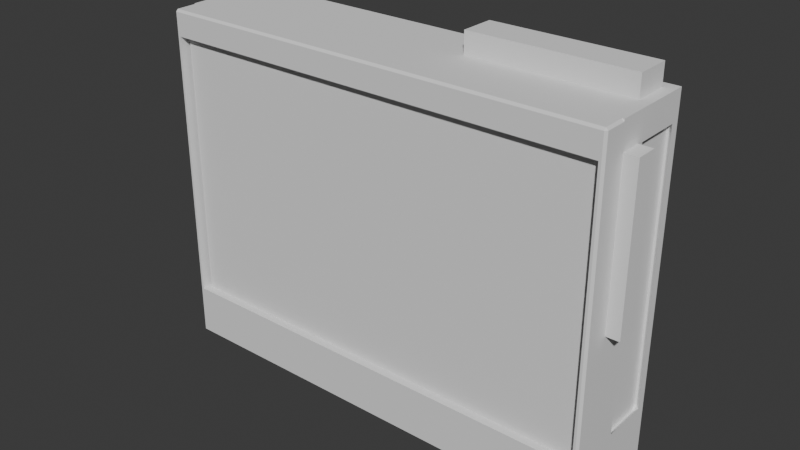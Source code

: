 # Source: Cyberdeck2.blend  (saved by Blender 5.1.29; exported with 4.5.12 LTS)
import bpy
from mathutils import Matrix  # noqa: F401  (used for matrix-valued properties, if any)

bpy.ops.wm.read_factory_settings(use_empty=True)
scene = bpy.context.scene
scene.name = '3dprint'

# ---- collections
col_exact_scale = bpy.data.collections.new('Exact Scale'); scene.collection.children.link(col_exact_scale)
col_scale_1_01x = bpy.data.collections.new('Scale 1.01x'); scene.collection.children.link(col_scale_1_01x)
col_internals = bpy.data.collections.new('Internals'); scene.collection.children.link(col_internals)

# ---- world
world_world = bpy.data.worlds.new('World'); scene.world = world_world
world_world.use_nodes = True; world_world.node_tree.nodes.clear()
_N = world_world.node_tree.nodes; _L = world_world.node_tree.links
n0 = _N.new('ShaderNodeOutputWorld'); n0.name = 'World Output'; n0.location = (200, 100)
n1 = _N.new('ShaderNodeBackground'); n1.name = 'Background'; n1.location = (-200, 100)
n1.inputs[0].default_value = (0.05088, 0.05088, 0.05088, 1.0)
_L.new(n1.outputs[0], n0.inputs[0])
n0.is_active_output = True
world_world.color = (0.05088, 0.05088, 0.05088)
world_world.sun_shadow_jitter_overblur = 0.0

# ---- meshes
me_cube_007 = bpy.data.meshes.new('Cube.007')
me_cube_007.from_pydata([(-83.32, 6.2, -117.6), (-84.2, -0.1969, -129.0), (-84.2, -1.0, -128.2), (-85.0, -0.1969, -128.2), (-83.32, 6.2, -109.5), (74.74, 6.2, -117.6), (-84.2, -1.0, 0.1969), (-83.32, 6.2, -8.5), (83.33, 6.2, -117.6), (-84.2, -0.1969, 1.0), (-85.0, -0.1969, 0.1969), (83.32, 6.2, -109.5), (83.32, 6.2, -117.6), (-84.2, 8.0, -129.0), (83.32, 6.2, -8.5), (-85.0, 8.0, -128.2), (-85.0, 8.0, 0.1969), (-84.2, 8.0, 1.0), (84.2, -0.1969, -129.0), (85.0, -0.1969, -128.2), (74.74, 6.2, -123.2), (84.2, -1.0, -128.2), (77.72, 6.2, -126.2), (84.2, -0.1969, 1.0), (84.2, -1.0, 0.1969), (74.89, 6.2, -124.1), (85.0, -0.1969, 0.1969), (75.31, 6.2, -124.9), (85.0, 8.0, -128.2), (75.97, 6.2, -125.6), (84.2, 8.0, -129.0), (76.8, 6.2, -126.0), (84.2, 8.0, 1.0), (85.0, 8.0, 0.1969), (83.32, -1.0, -109.5), (83.32, -1.0, -8.5), (-83.32, -1.0, -109.5), (-83.32, -1.0, -8.5), (80.34, 6.2, -126.2), (83.33, 6.2, -123.2), (81.27, 6.2, -126.0), (82.1, 6.2, -125.6), (82.76, 6.2, -124.9), (83.18, 6.2, -124.1), (83.33, 6.2, -8.502), (77.72, 6.2, 0.08298), (74.74, 6.2, -2.898), (76.8, 6.2, -0.06292), (75.97, 6.2, -0.4863), (75.31, 6.2, -1.146), (74.89, 6.2, -1.977), (83.33, 6.2, -2.898), (80.34, 6.2, 0.08298), (83.18, 6.2, -1.977), (82.76, 6.2, -1.146), (82.1, 6.2, -0.4863), (81.27, 6.2, -0.06292), (-83.33, 6.2, -8.502), (-80.34, 6.2, 0.08298), (-83.33, 6.2, -2.898), (-81.27, 6.2, -0.06292), (-82.1, 6.2, -0.4863), (-82.76, 6.2, -1.146), (-83.18, 6.2, -1.977), (-74.74, 6.2, -2.898), (-77.72, 6.2, 0.08298), (-74.89, 6.2, -1.977), (-75.31, 6.2, -1.146), (-75.97, 6.2, -0.4863), (-76.8, 6.2, -0.06292), (-83.33, 6.2, -117.6), (-74.74, 6.2, -117.6), (-83.33, 6.2, -123.2), (-80.34, 6.2, -126.2), (-83.18, 6.2, -124.1), (-82.76, 6.2, -124.9), (-82.1, 6.2, -125.6), (-81.27, 6.2, -126.0), (-77.72, 6.2, -126.2), (-74.74, 6.2, -123.2), (-76.8, 6.2, -126.0), (-75.97, 6.2, -125.6), (-75.31, 6.2, -124.9), (-74.89, 6.2, -124.1), (-83.32, 6.2, -117.6), (-83.32, 6.2, -8.502), (-83.32, 6.2, -8.5), (83.32, 6.2, -8.5), (83.32, 6.2, -8.502), (83.32, 6.2, -117.6), (74.74, 6.2, -117.6), (-74.74, 6.2, -117.6), (-74.74, 6.2, -8.5), (74.74, 6.2, -8.5), (-82.1, 8.0, -0.4863), (-80.34, 8.0, 0.08298), (-81.27, 8.0, -0.06292), (-77.72, 8.0, 0.08298), (-76.8, 8.0, -0.06292), (-74.89, 8.0, -1.977), (-75.31, 8.0, -1.146), (-75.97, 8.0, -0.4863), (-74.74, 8.0, -2.898), (74.74, 8.0, -117.6), (75.97, 8.0, -0.4863), (75.31, 8.0, -1.146), (74.89, 8.0, -1.977), (74.74, 8.0, -8.5), (74.74, 8.0, -2.898), (82.1, 8.0, -125.6), (82.1, 8.0, -0.4863), (81.27, 8.0, -126.0), (81.27, 8.0, -0.06292), (83.18, 8.0, -124.1), (83.18, 8.0, -1.977), (83.33, 8.0, -117.6), (83.33, 8.0, -8.502), (83.33, 8.0, -2.898), (83.33, 8.0, -123.2), (83.32, 8.0, -117.6), (83.32, 8.0, -8.502), (82.76, 8.0, -124.9), (80.34, 8.0, 0.08298), (82.76, 8.0, -1.146), (77.72, 8.0, 0.08298), (76.8, 8.0, -0.06292), (-83.33, 8.0, -123.2), (-83.33, 8.0, -117.6), (-83.33, 8.0, -8.502), (-83.33, 8.0, -2.898), (-83.32, 8.0, -117.6), (-83.32, 8.0, -8.502), (-83.18, 8.0, -124.1), (-82.76, 8.0, -124.9), (-82.38, 8.0, -0.769), (-82.76, 8.0, -1.146), (-81.27, 8.0, -126.0), (-82.1, 8.0, -125.6), (-77.72, 8.0, -126.2), (-80.34, 8.0, -126.2), (-83.18, 8.0, -1.977), (-75.97, 8.0, -125.6), (-74.89, 8.0, -124.1), (-75.31, 8.0, -124.9), (-74.74, 8.0, -123.2), (-74.74, 8.0, -117.6), (-74.74, 8.0, -8.5), (-76.8, 8.0, -126.0), (75.31, 8.0, -124.9), (74.89, 8.0, -124.1), (76.8, 8.0, -126.0), (80.34, 8.0, -126.2), (77.72, 8.0, -126.2), (75.97, 8.0, -125.6), (74.74, 8.0, -123.2)], [], [(1, 2, 3), (6, 9, 10), (18, 19, 21), (23, 24, 26), (13, 1, 3, 15), (2, 6, 10, 3), (9, 17, 16, 10), (18, 30, 28, 19), (32, 23, 26, 33), (24, 21, 19, 26), (1, 18, 21, 2), (23, 9, 6, 24), (13, 30, 18, 1), (3, 10, 16, 15), (35, 24, 6, 37), (37, 6, 2, 21, 24, 35, 34, 36), (32, 17, 9, 23), (123, 33, 28, 30, 13, 15, 16, 17, 134, 135, 140, 129, 128, 131, 130, 127, 126, 132, 133, 137, 136, 139, 138, 147, 141, 143, 142, 144, 145, 103, 154, 149, 148, 153, 150, 152, 151, 111, 109, 121, 113, 118, 115, 119, 120, 116, 117, 114), (134, 17, 32, 33, 123, 110, 112, 122, 124, 125, 104, 105, 106, 108, 107, 146, 102, 99, 100, 101, 98, 97, 95, 96, 94), (28, 33, 26, 19), (4, 7, 37, 36), (14, 11, 34, 35), (4, 36, 34, 11), (7, 14, 35, 37), (7, 4, 84, 130, 131, 85, 86), (89, 11, 14, 87, 88, 120, 119), (89, 5, 90, 91, 71, 84, 4, 11), (5, 89, 12, 90), (91, 0, 84, 71), (145, 91, 90, 103), (14, 7, 86, 92, 146, 107, 93, 87), (8, 89, 119, 115), (150, 31, 22, 152), (153, 29, 31, 150), (27, 29, 153, 148), (25, 27, 148, 149), (20, 25, 149, 154), (151, 38, 40, 111), (111, 40, 41, 109), (41, 42, 121, 109), (42, 43, 113, 121), (43, 39, 118, 113), (90, 20, 154, 103), (152, 22, 38, 151), (8, 39, 43, 42, 41, 40, 38, 22, 31, 29, 27, 25, 20, 90, 12, 89), (118, 39, 8, 115), (120, 88, 44, 116), (45, 47, 125, 124), (47, 48, 104, 125), (48, 49, 105, 104), (49, 50, 106, 105), (50, 46, 108, 106), (56, 52, 122, 112), (55, 56, 112, 110), (54, 55, 110, 123), (53, 54, 123, 114), (51, 53, 114, 117), (53, 51, 44, 88, 87, 93, 46, 50, 49, 48, 47, 45, 52, 56, 55, 54), (46, 93, 107, 108), (52, 45, 124, 122), (116, 44, 51, 117), (128, 57, 85, 131), (58, 60, 96, 95), (60, 61, 94, 96), (61, 62, 135, 134, 94), (62, 63, 140, 135), (63, 59, 129, 140), (69, 65, 97, 98), (68, 69, 98, 101), (67, 68, 101, 100), (66, 67, 100, 99), (64, 66, 99, 102), (57, 59, 63, 62, 61, 60, 58, 65, 69, 68, 67, 66, 64, 92, 86, 85), (129, 59, 57, 128), (65, 58, 95, 97), (92, 64, 102, 146), (84, 70, 127, 130), (136, 77, 73, 139), (137, 76, 77, 136), (133, 75, 76, 137), (74, 75, 133, 132), (72, 74, 132, 126), (138, 78, 80, 147), (147, 80, 81, 141), (81, 82, 143, 141), (82, 83, 142, 143), (83, 79, 144, 142), (127, 70, 72, 126), (139, 73, 78, 138), (0, 91, 79, 83, 82, 81, 80, 78, 73, 77, 76, 75, 74, 72, 70, 84), (144, 79, 91, 145)])
_uv = me_cube_007.uv_layers.new(name='UVMap')
_uv.uv.foreach_set('vector', [0.375, 0.9988, 0.3765, 0.9988, 0.3765, 1.0, 0.6235, 0.9988, 0.625, 0.9988, 0.6235, 1.0, 0.3744, 0.7394, 0.3765, 0.7333, 0.3765, 0.7512, 0.6256, 0.7394, 0.6235, 0.7512, 0.6235, 0.7333, 0.1262, 0.5, 0.1262, 0.7277, 0.125, 0.7277, 0.125, 0.5, 0.3765, 0.9988, 0.6235, 0.9988, 0.6235, 1.0, 0.3765, 1.0, 0.625, 0.02231, 0.625, 0.2506, 0.6235, 0.25, 0.6235, 0.02231, 0.3744, 0.7394, 0.3742, 0.4996, 0.3765, 0.5, 0.3765, 0.7333, 0.6258, 0.4996, 0.6256, 0.7394, 0.6235, 0.7333, 0.6235, 0.5, 0.6235, 0.7512, 0.3765, 0.7512, 0.3765, 0.7333, 0.6235, 0.7333, 0.375, 0.9988, 0.3744, 0.7394, 0.3765, 0.7512, 0.3765, 0.9988, 0.6256, 0.7394, 0.625, 0.9988, 0.6235, 0.9988, 0.6235, 0.7512, 0.1262, 0.5, 0.3742, 0.4996, 0.3744, 0.7394, 0.1262, 0.7277, 0.3765, 0.02231, 0.6235, 0.02231, 0.6235, 0.25, 0.3765, 0.25, 0.6067, 0.7525, 0.6235, 0.7512, 0.6235, 0.9988, 0.6067, 0.9975, 0.6067, 0.9975, 0.6235, 0.9988, 0.3765, 0.9988, 0.3765, 0.7512, 0.6235, 0.7512, 0.6067, 0.7525, 0.4125, 0.7525, 0.4125, 0.9975, 0.6258, 0.4996, 0.8738, 0.5, 0.8738, 0.7277, 0.6256, 0.7394, 0.6213, 0.4971, 0.6235, 0.5, 0.3765, 0.5, 0.3742, 0.4996, 0.375, 0.2512, 0.3765, 0.25, 0.6235, 0.25, 0.625, 0.2506, 0.6216, 0.2535, 0.6209, 0.253, 0.6193, 0.2525, 0.6175, 0.2523, 0.6067, 0.2524, 0.6067, 0.2524, 0.397, 0.2525, 0.397, 0.2525, 0.3862, 0.2525, 0.3844, 0.2527, 0.3828, 0.2533, 0.3816, 0.2543, 0.3807, 0.2555, 0.3805, 0.2569, 0.3804, 0.2607, 0.3807, 0.2621, 0.3815, 0.2633, 0.3828, 0.2643, 0.3844, 0.2649, 0.3862, 0.2651, 0.3969, 0.2651, 0.3967, 0.4852, 0.3857, 0.4854, 0.3839, 0.4857, 0.3823, 0.4863, 0.381, 0.4873, 0.3801, 0.4885, 0.3799, 0.4899, 0.3799, 0.4937, 0.3803, 0.495, 0.3812, 0.4961, 0.3826, 0.4969, 0.3843, 0.4975, 0.3861, 0.4977, 0.3969, 0.4976, 0.3969, 0.4976, 0.6068, 0.4976, 0.6068, 0.4976, 0.6177, 0.4977, 0.6195, 0.4976, 0.6216, 0.2535, 0.625, 0.2506, 0.6258, 0.4996, 0.6235, 0.5, 0.6213, 0.4971, 0.6227, 0.4963, 0.6236, 0.4952, 0.6239, 0.4938, 0.6239, 0.49, 0.6237, 0.4886, 0.6228, 0.4874, 0.6215, 0.4864, 0.6199, 0.4857, 0.6181, 0.4855, 0.6071, 0.4853, 0.6068, 0.2648, 0.6175, 0.2647, 0.6193, 0.2645, 0.6209, 0.2638, 0.6222, 0.2628, 0.623, 0.2616, 0.6233, 0.2602, 0.6233, 0.2563, 0.623, 0.255, 0.6221, 0.2539, 0.3765, 0.5, 0.6235, 0.5, 0.6235, 0.7333, 0.3765, 0.7333, 0.375, 0.25, 0.625, 0.25, 0.625, 0.07353, 0.375, 0.07353, 0.625, 0.5, 0.375, 0.5, 0.375, 0.6765, 0.625, 0.6765, 0.125, 0.5, 0.125, 0.6765, 0.375, 0.6765, 0.375, 0.5, 0.875, 0.5, 0.625, 0.5, 0.625, 0.6765, 0.875, 0.6765, 0.625, 0.0, 0.3935, 0.0, 0.375, 0.0, 0.375, 0.1071, 0.625, 0.1071, 0.625, 0.0, 0.625, 0.0, 0.375, 0.75, 0.3935, 0.75, 0.625, 0.75, 0.625, 0.75, 0.625, 0.75, 0.625, 0.6429, 0.375, 0.6429, 0.375, 0.75, 0.375, 0.7629, 0.375, 0.7629, 0.375, 0.9871, 0.375, 0.9871, 0.375, 1.0, 0.3935, 1.0, 0.3935, 0.75, 0.375, 0.7629, 0.375, 0.75, 0.375, 0.75, 0.375, 0.7629, 0.375, 0.9871, 0.375, 1.0, 0.375, 1.0, 0.375, 0.9871, 0.1379, 0.6429, 0.1379, 0.75, 0.3621, 0.75, 0.3621, 0.6429, 0.625, 0.75, 0.875, 0.75, 0.875, 0.75, 0.8621, 0.75, 0.8621, 0.6429, 0.6379, 0.6429, 0.6379, 0.75, 0.625, 0.75, 0.375, 0.5, 0.375, 0.5, 0.375, 0.6071, 0.375, 0.6071, 0.815, 0.6071, 0.815, 0.5, 0.7882, 0.5, 0.7882, 0.6071, 0.875, 0.6071, 0.875, 0.5, 0.815, 0.5, 0.815, 0.6071, 0.5892, 0.2555, 0.6167, 0.2679, 0.6203, 0.1531, 0.5892, 0.146, 0.565, 0.2514, 0.5892, 0.2555, 0.5892, 0.146, 0.565, 0.1437, 0.5382, 0.25, 0.565, 0.2514, 0.565, 0.1437, 0.5382, 0.1429, 0.6829, 0.603, 0.6829, 0.4711, 0.6636, 0.48, 0.6636, 0.6043, 0.6636, 0.6043, 0.6636, 0.48, 0.6433, 0.4881, 0.6433, 0.6054, 0.6433, 0.4881, 0.5892, 0.4945, 0.5892, 0.6064, 0.6433, 0.6054, 0.5892, 0.4945, 0.5892, 0.7555, 0.5788, 0.7538, 0.5892, 0.6064, 0.565, 0.4986, 0.5382, 0.5, 0.5382, 0.6071, 0.565, 0.6069, 0.375, 0.25, 0.5382, 0.25, 0.5382, 0.1429, 0.375, 0.1429, 0.7882, 0.6071, 0.7882, 0.5, 0.6829, 0.4711, 0.6829, 0.603, 0.375, 0.5, 0.5382, 0.5, 0.565, 0.4986, 0.5892, 0.4945, 0.6433, 0.4881, 0.6636, 0.48, 0.6829, 0.4711, 0.625, 0.3368, 0.6208, 0.31, 0.6167, 0.2679, 0.5892, 0.2555, 0.565, 0.2514, 0.5382, 0.25, 0.375, 0.25, 0.375, 0.5, 0.375, 0.5, 0.5382, 0.6071, 0.5382, 0.5, 0.375, 0.5, 0.375, 0.6071, 0.375, 0.6429, 0.375, 0.75, 0.375, 0.75, 0.375, 0.6429, 0.7882, 0.75, 0.815, 0.75, 0.815, 0.6429, 0.7882, 0.6429, 0.815, 0.75, 0.875, 0.75, 0.875, 0.6429, 0.815, 0.6429, 0.625, 6.946e-07, 0.5892, 6.549e-07, 0.5892, 0.1095, 0.6214, 0.1148, 0.5892, 6.701e-07, 0.565, 6.444e-07, 0.565, 0.1077, 0.5892, 0.1095, 0.565, 6.444e-07, 0.5382, 6.407e-07, 0.5382, 0.1071, 0.565, 0.1077, 0.6636, 0.77, 0.6829, 0.7789, 0.6829, 0.647, 0.6636, 0.6457, 0.6433, 0.7619, 0.6636, 0.77, 0.6636, 0.6457, 0.6433, 0.6446, 0.5892, 0.7555, 0.6433, 0.7619, 0.6433, 0.6446, 0.5892, 0.6436, 0.565, 0.7514, 0.5892, 0.7555, 0.5892, 0.6436, 0.5754, 0.7532, 0.5382, 0.75, 0.565, 0.7514, 0.565, 0.6431, 0.5382, 0.6429, 0.565, 0.7514, 0.5382, 0.75, 0.375, 0.75, 0.375, 0.75, 0.3751, 0.75, 0.3751, 1.0, 0.5382, 1.0, 0.565, 0.9958, 0.5892, 0.9834, 0.6084, 0.9642, 0.6208, 0.94, 0.625, 0.9132, 0.6829, 0.7789, 0.6636, 0.77, 0.6433, 0.7619, 0.5892, 0.7555, 0.5382, 0.0, 0.3751, 0.0, 0.3751, 0.1071, 0.5382, 0.1071, 0.6829, 0.7789, 0.7882, 0.75, 0.7882, 0.6429, 0.6829, 0.647, 0.375, 0.6429, 0.375, 0.75, 0.5382, 0.75, 0.5382, 0.6429, 0.125, 0.6429, 0.125, 0.75, 0.125, 0.75, 0.125, 0.6429, 0.7882, 0.75, 0.815, 0.75, 0.815, 0.6429, 0.7882, 0.6429, 0.815, 0.75, 0.875, 0.75, 0.875, 0.6429, 0.815, 0.6429, 0.625, 6.946e-07, 0.5892, 6.549e-07, 0.5892, 0.1095, 0.6076, 0.1125, 0.6214, 0.1148, 0.5892, 6.701e-07, 0.565, 6.444e-07, 0.565, 0.1077, 0.5892, 0.1095, 0.565, 6.444e-07, 0.5382, 6.407e-07, 0.5382, 0.1071, 0.565, 0.1077, 0.6636, 0.77, 0.6829, 0.7789, 0.6829, 0.647, 0.6636, 0.6457, 0.6433, 0.7619, 0.6636, 0.77, 0.6636, 0.6457, 0.6433, 0.6446, 0.5892, 0.7555, 0.6433, 0.7619, 0.6433, 0.6446, 0.5892, 0.6436, 0.565, 0.7514, 0.5892, 0.7555, 0.5892, 0.6436, 0.5754, 0.7532, 0.5382, 0.75, 0.565, 0.7514, 0.565, 0.6431, 0.5382, 0.6429, 0.375, 1.0, 0.5382, 1.0, 0.565, 0.9958, 0.5892, 0.9834, 0.6084, 0.9642, 0.6208, 0.94, 0.625, 0.9132, 0.6829, 0.7789, 0.6636, 0.77, 0.6433, 0.7619, 0.5892, 0.7555, 0.565, 0.7514, 0.5382, 0.75, 0.3751, 0.75, 0.3751, 1.0, 0.375, 1.0, 0.5382, 0.1071, 0.5382, 0.0, 0.375, 6.109e-07, 0.375, 0.1071, 0.6829, 0.7789, 0.7882, 0.75, 0.7882, 0.6429, 0.6829, 0.647, 0.3751, 0.75, 0.5382, 0.75, 0.5382, 0.6429, 0.3751, 0.6429, 0.125, 0.5, 0.125, 0.5, 0.125, 0.6071, 0.125, 0.6071, 0.815, 0.6071, 0.815, 0.5, 0.7882, 0.5, 0.7882, 0.6071, 0.875, 0.6071, 0.875, 0.5, 0.815, 0.5, 0.815, 0.6071, 0.5892, 0.146, 0.5892, 0.2555, 0.6167, 0.2679, 0.6203, 0.1531, 0.565, 0.2514, 0.5892, 0.2555, 0.5892, 0.146, 0.565, 0.1437, 0.5382, 0.25, 0.565, 0.2514, 0.565, 0.1437, 0.5382, 0.1429, 0.6829, 0.603, 0.6829, 0.4711, 0.6636, 0.48, 0.6636, 0.6043, 0.6636, 0.6043, 0.6636, 0.48, 0.6433, 0.4881, 0.6433, 0.6054, 0.6433, 0.4881, 0.5892, 0.4945, 0.5892, 0.6064, 0.6433, 0.6054, 0.5892, 0.4945, 0.5892, 0.7555, 0.5788, 0.7538, 0.5892, 0.6064, 0.565, 0.4986, 0.5382, 0.5, 0.5382, 0.6071, 0.565, 0.6069, 0.375, 0.1429, 0.375, 0.25, 0.5382, 0.25, 0.5382, 0.1429, 0.7882, 0.6071, 0.7882, 0.5, 0.6829, 0.4711, 0.6829, 0.603, 0.3753, 0.25, 0.3753, 0.5, 0.5382, 0.5, 0.565, 0.4986, 0.5892, 0.4945, 0.6433, 0.4881, 0.6636, 0.48, 0.6829, 0.4711, 0.625, 0.3368, 0.6208, 0.31, 0.6167, 0.2679, 0.5892, 0.2555, 0.565, 0.2514, 0.5382, 0.25, 0.375, 0.25, 0.375, 0.25, 0.5382, 0.6071, 0.5382, 0.5, 0.3753, 0.5, 0.3753, 0.6071])
me_cube_007.materials.append(None)
me_cube_007.update()
me_cube_004 = bpy.data.meshes.new('Cube.004')
me_cube_004.from_pydata([(-85.0, -1.0, -70.0), (-85.0, -1.0, 60.0), (-85.0, 31.0, -70.0), (-85.0, 31.0, 60.0), (85.0, -1.0, -70.0), (85.0, -1.0, 60.0), (85.0, 31.0, -70.0), (85.0, 31.0, 60.0)], [], [(0, 1, 3, 2), (2, 3, 7, 6), (6, 7, 5, 4), (4, 5, 1, 0), (2, 6, 4, 0), (7, 3, 1, 5)])
_uv = me_cube_004.uv_layers.new(name='UVMap')
_uv.uv.foreach_set('vector', [0.375, 0.0, 0.625, 0.0, 0.625, 0.25, 0.375, 0.25, 0.375, 0.25, 0.625, 0.25, 0.625, 0.5, 0.375, 0.5, 0.375, 0.5, 0.625, 0.5, 0.625, 0.75, 0.375, 0.75, 0.375, 0.75, 0.625, 0.75, 0.625, 1.0, 0.375, 1.0, 0.125, 0.5, 0.375, 0.5, 0.375, 0.75, 0.125, 0.75, 0.625, 0.5, 0.875, 0.5, 0.875, 0.75, 0.625, 0.75])
me_cube_004.update()
me_cube_011 = bpy.data.meshes.new('Cube.011')
me_cube_011.from_pydata([(-1.0, -25.41, -109.0), (-1.0, -25.41, 1.0), (-1.0, 1.0, -109.0), (-1.0, 1.0, 1.0), (164.0, -25.41, -109.0), (164.0, -25.41, 1.0), (164.0, 1.0, -109.0), (164.0, 1.0, 1.0)], [], [(0, 1, 3, 2), (2, 3, 7, 6), (6, 7, 5, 4), (4, 5, 1, 0), (2, 6, 4, 0), (7, 3, 1, 5)])
_uv = me_cube_011.uv_layers.new(name='UVMap')
_uv.uv.foreach_set('vector', [0.375, 0.0, 0.625, 0.0, 0.625, 0.25, 0.375, 0.25, 0.375, 0.25, 0.625, 0.25, 0.625, 0.5, 0.375, 0.5, 0.375, 0.5, 0.625, 0.5, 0.625, 0.75, 0.375, 0.75, 0.375, 0.75, 0.625, 0.75, 0.625, 1.0, 0.375, 1.0, 0.125, 0.5, 0.375, 0.5, 0.375, 0.75, 0.125, 0.75, 0.625, 0.5, 0.875, 0.5, 0.875, 0.75, 0.625, 0.75])
me_cube_011.update()
me_cube_012 = bpy.data.meshes.new('Cube.012')
me_cube_012.from_pydata([(-59.0, -12.0, -1.0), (-59.0, -12.0, 1.0), (-59.0, 1.0, -1.0), (-59.0, 1.0, 1.0), (1.0, -12.0, -1.0), (1.0, -12.0, 1.0), (1.0, 1.0, -1.0), (1.0, 1.0, 1.0)], [], [(0, 1, 3, 2), (2, 3, 7, 6), (6, 7, 5, 4), (4, 5, 1, 0), (2, 6, 4, 0), (7, 3, 1, 5)])
_uv = me_cube_012.uv_layers.new(name='UVMap')
_uv.uv.foreach_set('vector', [0.375, 0.0, 0.625, 0.0, 0.625, 0.25, 0.375, 0.25, 0.375, 0.25, 0.625, 0.25, 0.625, 0.5, 0.375, 0.5, 0.375, 0.5, 0.625, 0.5, 0.625, 0.75, 0.375, 0.75, 0.375, 0.75, 0.625, 0.75, 0.625, 1.0, 0.375, 1.0, 0.125, 0.5, 0.375, 0.5, 0.375, 0.75, 0.125, 0.75, 0.625, 0.5, 0.875, 0.5, 0.875, 0.75, 0.625, 0.75])
me_cube_012.update()
me_cube_013 = bpy.data.meshes.new('Cube.013')
me_cube_013.from_pydata([(-82.0, -9.0, -123.5), (-82.0, -9.0, 1.0), (-82.0, 2.0, -123.5), (-82.0, 2.0, 1.0), (82.0, -9.0, -123.5), (82.0, -9.0, 1.0), (82.0, 2.0, -123.5), (82.0, 2.0, 1.0)], [], [(0, 1, 3, 2), (2, 3, 7, 6), (6, 7, 5, 4), (4, 5, 1, 0), (2, 6, 4, 0), (7, 3, 1, 5)])
_uv = me_cube_013.uv_layers.new(name='UVMap')
_uv.uv.foreach_set('vector', [0.375, 0.0, 0.625, 0.0, 0.625, 0.25, 0.375, 0.25, 0.375, 0.25, 0.625, 0.25, 0.625, 0.5, 0.375, 0.5, 0.375, 0.5, 0.625, 0.5, 0.625, 0.75, 0.375, 0.75, 0.375, 0.75, 0.625, 0.75, 0.625, 1.0, 0.375, 1.0, 0.125, 0.5, 0.375, 0.5, 0.375, 0.75, 0.125, 0.75, 0.625, 0.5, 0.875, 0.5, 0.875, 0.75, 0.625, 0.75])
me_cube_013.update()
me_cube = bpy.data.meshes.new('Cube')
me_cube.from_pydata([(-82.5, -2.6, -50.0), (-82.5, -2.6, 50.0), (-82.5, 4.0, -50.0), (-82.5, 4.0, 50.0), (82.5, -2.6, -50.0), (82.5, -2.6, 50.0), (82.5, 4.0, -50.0), (82.5, 4.0, 50.0)], [], [(0, 1, 3, 2), (2, 3, 7, 6), (6, 7, 5, 4), (4, 5, 1, 0), (2, 6, 4, 0), (7, 3, 1, 5)])
_uv = me_cube.uv_layers.new(name='UVMap')
_uv.uv.foreach_set('vector', [0.375, 0.0, 0.625, 0.0, 0.625, 0.25, 0.375, 0.25, 0.375, 0.25, 0.625, 0.25, 0.625, 0.5, 0.375, 0.5, 0.375, 0.5, 0.625, 0.5, 0.625, 0.75, 0.375, 0.75, 0.375, 0.75, 0.625, 0.75, 0.625, 1.0, 0.375, 1.0, 0.125, 0.5, 0.375, 0.5, 0.375, 0.75, 0.125, 0.75, 0.625, 0.5, 0.875, 0.5, 0.875, 0.75, 0.625, 0.75])
me_cube.update()
me_cube_001 = bpy.data.meshes.new('Cube.001')
me_cube_001.from_pydata([(-82.5, 4.0, -58.0), (74.0, 8.0, -58.0), (-82.5, 4.0, 50.0), (74.0, 4.0, -58.0), (82.5, 8.0, -58.0), (-82.5, 8.0, -58.0), (82.5, 4.0, -58.0), (76.95, 8.0, -66.5), (82.5, 4.0, -58.0), (82.5, 4.0, 50.0), (74.0, 8.0, -63.55), (76.04, 8.0, -66.36), (82.5, 8.0, -58.0), (75.22, 8.0, -65.94), (74.56, 8.0, -65.28), (74.14, 8.0, -64.46), (74.0, 4.0, -63.55), (76.95, 4.0, -66.5), (74.14, 4.0, -64.46), (74.56, 4.0, -65.28), (75.22, 4.0, -65.94), (76.04, 4.0, -66.36), (82.5, 8.0, -63.55), (79.55, 8.0, -66.5), (82.36, 8.0, -64.46), (81.94, 8.0, -65.28), (81.28, 8.0, -65.94), (80.46, 8.0, -66.36), (79.55, 4.0, -66.5), (82.5, 4.0, -63.55), (80.46, 4.0, -66.36), (81.28, 4.0, -65.94), (81.94, 4.0, -65.28), (82.36, 4.0, -64.46), (74.0, 8.0, 50.0), (82.5, 4.0, 50.0), (82.5, 8.0, 50.0), (76.95, 4.0, 58.5), (74.0, 4.0, 55.55), (76.04, 4.0, 58.35), (75.22, 4.0, 57.93), (74.56, 4.0, 57.28), (74.14, 4.0, 56.46), (74.0, 8.0, 55.55), (76.95, 8.0, 58.5), (74.14, 8.0, 56.46), (74.56, 8.0, 57.28), (75.22, 8.0, 57.93), (76.04, 8.0, 58.35), (82.5, 4.0, 55.55), (79.55, 4.0, 58.5), (82.36, 4.0, 56.46), (81.94, 4.0, 57.28), (81.28, 4.0, 57.93), (80.46, 4.0, 58.35), (79.55, 8.0, 58.5), (82.5, 8.0, 55.55), (80.46, 8.0, 58.35), (81.28, 8.0, 57.93), (81.94, 8.0, 57.28), (82.36, 8.0, 56.46), (-82.5, 4.0, 50.0), (-82.5, 8.0, 50.0), (-74.0, 8.0, 50.0), (-79.55, 4.0, 58.5), (-82.5, 4.0, 55.55), (-80.46, 4.0, 58.35), (-81.28, 4.0, 57.93), (-81.94, 4.0, 57.28), (-82.36, 4.0, 56.46), (-82.5, 8.0, 55.55), (-79.55, 8.0, 58.5), (-82.36, 8.0, 56.46), (-81.94, 8.0, 57.28), (-81.28, 8.0, 57.93), (-80.46, 8.0, 58.35), (-74.0, 4.0, 55.55), (-76.95, 4.0, 58.5), (-74.14, 4.0, 56.46), (-74.56, 4.0, 57.28), (-75.22, 4.0, 57.93), (-76.04, 4.0, 58.35), (-76.95, 8.0, 58.5), (-74.0, 8.0, 55.55), (-76.04, 8.0, 58.35), (-75.22, 8.0, 57.93), (-74.56, 8.0, 57.28), (-74.14, 8.0, 56.46), (-82.5, 8.0, -57.99), (-82.5, 4.0, -57.99), (-74.0, 8.0, -57.99), (-74.0, 4.0, -57.99), (-79.55, 8.0, -66.49), (-82.5, 8.0, -63.54), (-80.46, 8.0, -66.35), (-81.28, 8.0, -65.93), (-81.94, 8.0, -65.27), (-82.36, 8.0, -64.45), (-82.5, 4.0, -63.54), (-79.55, 4.0, -66.49), (-82.36, 4.0, -64.45), (-81.94, 4.0, -65.27), (-81.28, 4.0, -65.93), (-80.46, 4.0, -66.35), (-74.0, 8.0, -63.54), (-76.95, 8.0, -66.49), (-74.14, 8.0, -64.45), (-74.56, 8.0, -65.27), (-75.22, 8.0, -65.93), (-76.04, 8.0, -66.35), (-76.95, 4.0, -66.49), (-74.0, 4.0, -63.54), (-76.04, 4.0, -66.35), (-75.22, 4.0, -65.93), (-74.56, 4.0, -65.27), (-74.14, 4.0, -64.45), (-82.5, 4.0, -57.99), (-82.5, 4.0, 50.0), (-82.5, 4.0, 50.0), (-82.5, 8.0, -57.99), (-82.5, 8.0, 50.0), (82.5, 4.0, 50.0), (82.5, 8.0, -58.0), (82.5, 8.0, 50.0), (82.5, 4.0, 50.0), (82.5, 4.0, -58.0), (-74.0, 8.0, -58.0), (-82.5, 8.0, -58.0), (-82.49, 8.0, -58.0), (74.0, 8.0, -58.0), (74.0, 4.0, -58.0), (-74.0, 4.0, -58.0), (74.0, 8.0, 50.0), (-74.0, 8.0, 50.0), (-74.0, 4.0, 50.0), (74.0, 4.0, 50.0), (74.0, 8.0, 50.0), (-74.0, 8.0, 50.0), (-82.49, 8.0, -57.99), (-82.5, 8.0, -58.0)], [], [(117, 120, 119, 116, 2, 118), (137, 133, 132, 136, 123, 122, 1, 129, 126, 90, 119, 120), (138, 128, 127, 139), (1, 122, 12, 129), (5, 119, 90, 126, 128, 138, 139, 127), (9, 125, 122, 123, 124, 121), (125, 9, 2, 116, 91, 131, 130, 3), (3, 130, 8, 125), (131, 91, 116, 0), (126, 129, 130, 131), (118, 2, 9, 121, 135, 132, 133, 134), (6, 4, 122, 125), (7, 17, 21, 11), (11, 21, 20, 13), (13, 20, 19, 14), (14, 19, 18, 15), (15, 18, 16, 10), (28, 23, 27, 30), (30, 27, 26, 31), (31, 26, 25, 32), (32, 25, 24, 33), (33, 24, 22, 29), (27, 23, 7, 11, 13, 14, 15, 10, 129, 12, 122, 4, 22, 24, 25, 26), (10, 16, 130, 129), (28, 17, 7, 23), (125, 8, 130, 16, 18, 19, 20, 21, 17, 28, 30, 31, 32, 33, 29, 6), (6, 29, 22, 4), (34, 36, 35, 124, 123, 136), (37, 44, 48, 39), (39, 48, 47, 40), (40, 47, 46, 41), (41, 46, 45, 42), (42, 45, 43, 38), (55, 50, 54, 57), (57, 54, 53, 58), (58, 53, 52, 59), (59, 52, 51, 60), (60, 51, 49, 56), (35, 49, 51, 52, 53, 54, 50, 37, 39, 40, 41, 42, 38, 135, 121, 124), (135, 38, 43, 34, 136, 132), (55, 44, 37, 50), (60, 56, 36, 34, 43, 45, 46, 47, 48, 44, 55, 57, 58, 59), (36, 56, 49, 35), (61, 62, 63, 137, 120, 117), (64, 71, 75, 66), (66, 75, 74, 67), (67, 74, 73, 68), (68, 73, 72, 69), (69, 72, 70, 65), (82, 77, 81, 84), (84, 81, 80, 85), (85, 80, 79, 86), (86, 79, 78, 87), (87, 78, 76, 83), (81, 77, 64, 66, 67, 68, 69, 65, 61, 117, 118, 134, 76, 78, 79, 80), (61, 65, 70, 62), (82, 71, 64, 77), (87, 83, 63, 62, 70, 72, 73, 74, 75, 71, 82, 84, 85, 86), (63, 83, 76, 134, 133, 137), (119, 88, 89, 116), (92, 99, 103, 94), (94, 103, 102, 95), (95, 102, 101, 96), (96, 101, 100, 97), (97, 100, 98, 93), (110, 105, 109, 112), (112, 109, 108, 113), (113, 108, 107, 114), (114, 107, 106, 115), (115, 106, 104, 111), (5, 127, 128, 126, 104, 106, 107, 108, 109, 105, 92, 94, 95, 96, 97, 93, 88, 119), (88, 93, 98, 89), (110, 99, 92, 105), (0, 116, 89, 98, 100, 101, 102, 103, 99, 110, 112, 113, 114, 115, 111, 131), (131, 111, 104, 126)])
_uv = me_cube_001.uv_layers.new(name='UVMap')
_uv.uv.foreach_set('vector', [0.625, 0.0, 0.625, 0.25, 0.375, 0.25, 0.375, 0.0, 0.625, 0.0, 0.625, 0.0, 0.625, 0.2629, 0.625, 0.2629, 0.625, 0.4871, 0.625, 0.4871, 0.625, 0.5, 0.375, 0.5, 0.375, 0.4871, 0.375, 0.4871, 0.375, 0.2629, 0.375, 0.2629, 0.375, 0.25, 0.625, 0.25, 0.375, 0.25, 0.375, 0.25, 0.375, 0.25, 0.375, 0.25, 0.375, 0.4871, 0.375, 0.5, 0.375, 0.5, 0.375, 0.4871, 0.375, 0.25, 0.375, 0.25, 0.375, 0.2629, 0.375, 0.2629, 0.375, 0.25, 0.375, 0.25, 0.375, 0.25, 0.375, 0.25, 0.625, 0.75, 0.375, 0.75, 0.375, 0.5, 0.625, 0.5, 0.625, 0.75, 0.625, 0.75, 0.375, 0.75, 0.625, 0.75, 0.625, 1.0, 0.375, 1.0, 0.375, 0.9871, 0.375, 0.9871, 0.375, 0.7629, 0.375, 0.7629, 0.375, 0.7629, 0.375, 0.7629, 0.375, 0.75, 0.375, 0.75, 0.375, 0.9871, 0.375, 0.9871, 0.375, 1.0, 0.375, 1.0, 0.1379, 0.5, 0.3621, 0.5, 0.3621, 0.75, 0.1379, 0.75, 0.875, 0.75, 0.875, 0.75, 0.625, 0.75, 0.625, 0.75, 0.6379, 0.75, 0.6379, 0.5, 0.8621, 0.5, 0.8621, 0.75, 0.375, 0.5, 0.375, 0.75, 0.375, 0.75, 0.375, 0.5, 0.7882, 0.75, 0.7882, 0.5, 0.815, 0.5, 0.815, 0.75, 0.815, 0.75, 0.815, 0.5, 0.875, 0.5, 0.875, 0.75, 0.625, 0.0, 0.6167, 0.2679, 0.5892, 0.2555, 0.5892, 0.0, 0.5892, 0.0, 0.5892, 0.2555, 0.565, 0.2514, 0.565, 0.0, 0.565, 0.0, 0.565, 0.2514, 0.5382, 0.25, 0.5382, 0.0, 0.6829, 0.4711, 0.6829, 0.7789, 0.6636, 0.77, 0.6636, 0.48, 0.6636, 0.48, 0.6636, 0.77, 0.6433, 0.7619, 0.6433, 0.4881, 0.6433, 0.4881, 0.6433, 0.7619, 0.5892, 0.7555, 0.5892, 0.4945, 0.5892, 0.4945, 0.5892, 0.7555, 0.565, 0.7514, 0.5892, 0.7555, 0.565, 0.4986, 0.565, 0.7514, 0.5382, 0.75, 0.5382, 0.5, 0.6636, 0.77, 0.6829, 0.7789, 0.625, 0.9132, 0.6208, 0.94, 0.6084, 0.9642, 0.5892, 0.9834, 0.565, 0.9958, 0.5382, 1.0, 0.375, 1.0, 0.375, 0.75, 0.375, 0.75, 0.375, 0.75, 0.5382, 0.75, 0.565, 0.7514, 0.5892, 0.7555, 0.6433, 0.7619, 0.5382, 0.0, 0.5382, 0.25, 0.375, 0.25, 0.375, 0.0, 0.6829, 0.4711, 0.7882, 0.5, 0.7882, 0.75, 0.6829, 0.7789, 0.375, 0.5, 0.375, 0.5, 0.375, 0.25, 0.5382, 0.25, 0.565, 0.2514, 0.5892, 0.2555, 0.6167, 0.2679, 0.6208, 0.31, 0.625, 0.3368, 0.6829, 0.4711, 0.6636, 0.48, 0.6433, 0.4881, 0.5892, 0.4945, 0.565, 0.4986, 0.5382, 0.5, 0.375, 0.5, 0.375, 0.5, 0.5382, 0.5, 0.5382, 0.75, 0.375, 0.75, 0.125, 0.5, 0.375, 0.5, 0.375, 0.75, 0.375, 0.75, 0.375, 0.5, 0.125, 0.5, 0.7882, 0.75, 0.7882, 0.5, 0.815, 0.5, 0.815, 0.75, 0.815, 0.75, 0.815, 0.5, 0.875, 0.5, 0.875, 0.75, 0.625, 6.946e-07, 0.6167, 0.2679, 0.5892, 0.2555, 0.5892, 6.549e-07, 0.5892, 6.701e-07, 0.5892, 0.2555, 0.565, 0.2514, 0.565, 6.444e-07, 0.565, 6.444e-07, 0.565, 0.2514, 0.5382, 0.25, 0.5382, 6.407e-07, 0.6829, 0.4711, 0.6829, 0.7789, 0.6636, 0.77, 0.6636, 0.48, 0.6636, 0.48, 0.6636, 0.77, 0.6433, 0.7619, 0.6433, 0.4881, 0.6433, 0.4881, 0.6433, 0.7619, 0.5892, 0.7555, 0.5892, 0.4945, 0.5892, 0.4945, 0.5892, 0.7555, 0.565, 0.7514, 0.5892, 0.7555, 0.565, 0.4986, 0.565, 0.7514, 0.5382, 0.75, 0.5382, 0.5, 0.375, 0.75, 0.5382, 0.75, 0.565, 0.7514, 0.5892, 0.7555, 0.6433, 0.7619, 0.6636, 0.77, 0.6829, 0.7789, 0.625, 0.9132, 0.6208, 0.94, 0.6084, 0.9642, 0.5892, 0.9834, 0.565, 0.9958, 0.5382, 1.0, 0.3751, 1.0, 0.3751, 0.75, 0.375, 0.75, 0.3751, 0.0, 0.5382, 0.0, 0.5382, 0.25, 0.375, 0.25, 0.375, 0.25, 0.3751, 0.25, 0.6829, 0.4711, 0.7882, 0.5, 0.7882, 0.75, 0.6829, 0.7789, 0.565, 0.4986, 0.5382, 0.5, 0.375, 0.5, 0.375, 0.25, 0.5382, 0.25, 0.565, 0.2514, 0.5892, 0.2555, 0.6167, 0.2679, 0.6208, 0.31, 0.625, 0.3368, 0.6829, 0.4711, 0.6636, 0.48, 0.6433, 0.4881, 0.5892, 0.4945, 0.375, 0.5, 0.5382, 0.5, 0.5382, 0.75, 0.375, 0.75, 0.125, 0.75, 0.125, 0.5, 0.375, 0.5, 0.375, 0.5, 0.125, 0.5, 0.125, 0.75, 0.7882, 0.75, 0.7882, 0.5, 0.815, 0.5, 0.815, 0.75, 0.815, 0.75, 0.815, 0.5, 0.875, 0.5, 0.875, 0.75, 0.625, 6.946e-07, 0.6167, 0.2679, 0.5892, 0.2555, 0.5892, 6.549e-07, 0.5892, 6.701e-07, 0.5892, 0.2555, 0.565, 0.2514, 0.565, 6.444e-07, 0.565, 6.444e-07, 0.565, 0.2514, 0.5382, 0.25, 0.5382, 6.407e-07, 0.6829, 0.4711, 0.6829, 0.7789, 0.6636, 0.77, 0.6636, 0.48, 0.6636, 0.48, 0.6636, 0.77, 0.6433, 0.7619, 0.6433, 0.4881, 0.6433, 0.4881, 0.6433, 0.7619, 0.5892, 0.7555, 0.5892, 0.4945, 0.5892, 0.4945, 0.5892, 0.7555, 0.565, 0.7514, 0.5892, 0.7555, 0.565, 0.4986, 0.565, 0.7514, 0.5382, 0.75, 0.5382, 0.5, 0.6636, 0.77, 0.6829, 0.7789, 0.625, 0.9132, 0.6208, 0.94, 0.6084, 0.9642, 0.5892, 0.9834, 0.565, 0.9958, 0.5382, 1.0, 0.375, 1.0, 0.375, 1.0, 0.3751, 1.0, 0.3751, 0.75, 0.5382, 0.75, 0.565, 0.7514, 0.5892, 0.7555, 0.6433, 0.7619, 0.375, 6.109e-07, 0.5382, 0.0, 0.5382, 0.25, 0.375, 0.25, 0.6829, 0.4711, 0.7882, 0.5, 0.7882, 0.75, 0.6829, 0.7789, 0.565, 0.4986, 0.5382, 0.5, 0.375, 0.5, 0.375, 0.25, 0.5382, 0.25, 0.565, 0.2514, 0.5892, 0.2555, 0.6167, 0.2679, 0.6208, 0.31, 0.625, 0.3368, 0.6829, 0.4711, 0.6636, 0.48, 0.6433, 0.4881, 0.5892, 0.4945, 0.375, 0.5, 0.5382, 0.5, 0.5382, 0.75, 0.3751, 0.75, 0.3751, 0.5, 0.375, 0.5, 0.125, 0.75, 0.125, 0.75, 0.125, 0.5, 0.125, 0.5, 0.7882, 0.75, 0.7882, 0.5, 0.815, 0.5, 0.815, 0.75, 0.815, 0.75, 0.815, 0.5, 0.875, 0.5, 0.875, 0.75, 0.625, 0.0, 0.6167, 0.2679, 0.5892, 0.2555, 0.5892, 0.0, 0.5892, 0.0, 0.5892, 0.2555, 0.565, 0.2514, 0.565, 0.0, 0.565, 0.0, 0.565, 0.2514, 0.5382, 0.25, 0.5382, 0.0, 0.6829, 0.4711, 0.6829, 0.7789, 0.6636, 0.77, 0.6636, 0.48, 0.6636, 0.48, 0.6636, 0.77, 0.6433, 0.7619, 0.6433, 0.4881, 0.6433, 0.4881, 0.6433, 0.7619, 0.5892, 0.7555, 0.5892, 0.4945, 0.5892, 0.4945, 0.5892, 0.7555, 0.565, 0.7514, 0.5892, 0.7555, 0.565, 0.4986, 0.565, 0.7514, 0.5382, 0.75, 0.5382, 0.5, 0.3753, 1.0, 0.3753, 1.0, 0.3753, 0.9997, 0.3753, 0.75, 0.5382, 0.75, 0.565, 0.7514, 0.5892, 0.7555, 0.6433, 0.7619, 0.6636, 0.77, 0.6829, 0.7789, 0.625, 0.9132, 0.6208, 0.94, 0.6084, 0.9642, 0.5892, 0.9834, 0.565, 0.9958, 0.5382, 1.0, 0.375, 1.0, 0.375, 1.0, 0.375, 0.0, 0.5382, 0.0, 0.5382, 0.25, 0.375, 0.25, 0.6829, 0.4711, 0.7882, 0.5, 0.7882, 0.75, 0.6829, 0.7789, 0.3753, 0.25, 0.375, 0.25, 0.375, 0.25, 0.5382, 0.25, 0.565, 0.2514, 0.5892, 0.2555, 0.6167, 0.2679, 0.6208, 0.31, 0.625, 0.3368, 0.6829, 0.4711, 0.6636, 0.48, 0.6433, 0.4881, 0.5892, 0.4945, 0.565, 0.4986, 0.5382, 0.5, 0.3753, 0.5, 0.3753, 0.5, 0.5382, 0.5, 0.5382, 0.75, 0.3753, 0.75])
me_cube_001.materials.append(None)
me_cube_001.update()
me_cube_002 = bpy.data.meshes.new('Cube.002')
me_cube_002.from_pydata([(70.5, 7.0, -8.0), (70.5, 7.0, 50.0), (70.5, 15.0, -8.0), (70.5, 15.0, 50.0), (90.0, 7.0, -8.0), (90.0, 7.0, 50.0), (90.0, 15.0, -8.0), (90.0, 15.0, 50.0)], [], [(0, 1, 3, 2), (2, 3, 7, 6), (6, 7, 5, 4), (4, 5, 1, 0), (2, 6, 4, 0), (7, 3, 1, 5)])
_uv = me_cube_002.uv_layers.new(name='UVMap')
_uv.uv.foreach_set('vector', [0.375, 0.0, 0.625, 0.0, 0.625, 0.25, 0.375, 0.25, 0.375, 0.25, 0.625, 0.25, 0.625, 0.5, 0.375, 0.5, 0.375, 0.5, 0.625, 0.5, 0.625, 0.75, 0.375, 0.75, 0.375, 0.75, 0.625, 0.75, 0.625, 1.0, 0.375, 1.0, 0.125, 0.5, 0.375, 0.5, 0.375, 0.75, 0.125, 0.75, 0.625, 0.5, 0.875, 0.5, 0.875, 0.75, 0.625, 0.75])
me_cube_002.update()
me_cube_009 = bpy.data.meshes.new('Cube.009')
me_cube_009.from_pydata([(-82.5, 4.0, -58.0), (74.0, 8.0, -58.0), (-82.5, 4.0, 50.0), (74.0, 4.0, -58.0), (82.5, 8.0, -58.0), (-82.5, 8.0, -58.0), (82.5, 4.0, -58.0), (76.95, 8.0, -66.5), (82.5, 4.0, -58.0), (82.5, 4.0, 50.0), (74.0, 8.0, -63.55), (76.04, 8.0, -66.36), (82.5, 8.0, -58.0), (75.22, 8.0, -65.94), (74.56, 8.0, -65.28), (74.14, 8.0, -64.46), (74.0, 4.0, -63.55), (76.95, 4.0, -66.5), (74.14, 4.0, -64.46), (74.56, 4.0, -65.28), (75.22, 4.0, -65.94), (76.04, 4.0, -66.36), (82.5, 8.0, -63.55), (79.55, 8.0, -66.5), (82.36, 8.0, -64.46), (81.94, 8.0, -65.28), (81.28, 8.0, -65.94), (80.46, 8.0, -66.36), (79.55, 4.0, -66.5), (82.5, 4.0, -63.55), (80.46, 4.0, -66.36), (81.28, 4.0, -65.94), (81.94, 4.0, -65.28), (82.36, 4.0, -64.46), (74.0, 8.0, 50.0), (82.5, 4.0, 50.0), (82.5, 8.0, 50.0), (76.95, 4.0, 58.5), (74.0, 4.0, 55.55), (76.04, 4.0, 58.35), (75.22, 4.0, 57.93), (74.56, 4.0, 57.28), (74.14, 4.0, 56.46), (74.0, 8.0, 55.55), (76.95, 8.0, 58.5), (74.14, 8.0, 56.46), (74.56, 8.0, 57.28), (75.22, 8.0, 57.93), (76.04, 8.0, 58.35), (82.5, 4.0, 55.55), (79.55, 4.0, 58.5), (82.36, 4.0, 56.46), (81.94, 4.0, 57.28), (81.28, 4.0, 57.93), (80.46, 4.0, 58.35), (79.55, 8.0, 58.5), (82.5, 8.0, 55.55), (80.46, 8.0, 58.35), (81.28, 8.0, 57.93), (81.94, 8.0, 57.28), (82.36, 8.0, 56.46), (-82.5, 4.0, 50.0), (-82.5, 8.0, 50.0), (-74.0, 8.0, 50.0), (-79.55, 4.0, 58.5), (-82.5, 4.0, 55.55), (-80.46, 4.0, 58.35), (-81.28, 4.0, 57.93), (-81.94, 4.0, 57.28), (-82.36, 4.0, 56.46), (-82.5, 8.0, 55.55), (-79.55, 8.0, 58.5), (-82.36, 8.0, 56.46), (-81.94, 8.0, 57.28), (-81.28, 8.0, 57.93), (-80.46, 8.0, 58.35), (-74.0, 4.0, 55.55), (-76.95, 4.0, 58.5), (-74.14, 4.0, 56.46), (-74.56, 4.0, 57.28), (-75.22, 4.0, 57.93), (-76.04, 4.0, 58.35), (-76.95, 8.0, 58.5), (-74.0, 8.0, 55.55), (-76.04, 8.0, 58.35), (-75.22, 8.0, 57.93), (-74.56, 8.0, 57.28), (-74.14, 8.0, 56.46), (-82.5, 8.0, -57.99), (-82.5, 4.0, -57.99), (-74.0, 8.0, -57.99), (-74.0, 4.0, -57.99), (-79.55, 8.0, -66.49), (-82.5, 8.0, -63.54), (-80.46, 8.0, -66.35), (-81.28, 8.0, -65.93), (-81.94, 8.0, -65.27), (-82.36, 8.0, -64.45), (-82.5, 4.0, -63.54), (-79.55, 4.0, -66.49), (-82.36, 4.0, -64.45), (-81.94, 4.0, -65.27), (-81.28, 4.0, -65.93), (-80.46, 4.0, -66.35), (-74.0, 8.0, -63.54), (-76.95, 8.0, -66.49), (-74.14, 8.0, -64.45), (-74.56, 8.0, -65.27), (-75.22, 8.0, -65.93), (-76.04, 8.0, -66.35), (-76.95, 4.0, -66.49), (-74.0, 4.0, -63.54), (-76.04, 4.0, -66.35), (-75.22, 4.0, -65.93), (-74.56, 4.0, -65.27), (-74.14, 4.0, -64.45), (-82.5, 4.0, -57.99), (-82.5, 4.0, 50.0), (-82.5, 4.0, 50.0), (-82.5, 8.0, -57.99), (-82.5, 8.0, 50.0), (82.5, 4.0, 50.0), (82.5, 8.0, -58.0), (82.5, 8.0, 50.0), (82.5, 4.0, 50.0), (82.5, 4.0, -58.0), (-74.0, 8.0, -58.0), (-82.5, 8.0, -58.0), (-82.49, 8.0, -58.0), (74.0, 8.0, -58.0), (74.0, 4.0, -58.0), (-74.0, 4.0, -58.0), (74.0, 8.0, 50.0), (-74.0, 8.0, 50.0), (-74.0, 4.0, 50.0), (74.0, 4.0, 50.0), (74.0, 8.0, 50.0), (-74.0, 8.0, 50.0), (-82.49, 8.0, -57.99), (-82.5, 8.0, -58.0)], [], [(117, 120, 119, 116, 2, 118), (137, 133, 132, 136, 123, 122, 1, 129, 126, 90, 119, 120), (138, 128, 127, 139), (1, 122, 12, 129), (5, 119, 90, 126, 128, 138, 139, 127), (9, 125, 122, 123, 124, 121), (125, 9, 2, 116, 91, 131, 130, 3), (3, 130, 8, 125), (131, 91, 116, 0), (126, 129, 130, 131), (118, 2, 9, 121, 135, 132, 133, 134), (6, 4, 122, 125), (7, 17, 21, 11), (11, 21, 20, 13), (13, 20, 19, 14), (14, 19, 18, 15), (15, 18, 16, 10), (28, 23, 27, 30), (30, 27, 26, 31), (31, 26, 25, 32), (32, 25, 24, 33), (33, 24, 22, 29), (27, 23, 7, 11, 13, 14, 15, 10, 129, 12, 122, 4, 22, 24, 25, 26), (10, 16, 130, 129), (28, 17, 7, 23), (125, 8, 130, 16, 18, 19, 20, 21, 17, 28, 30, 31, 32, 33, 29, 6), (6, 29, 22, 4), (34, 36, 35, 124, 123, 136), (37, 44, 48, 39), (39, 48, 47, 40), (40, 47, 46, 41), (41, 46, 45, 42), (42, 45, 43, 38), (55, 50, 54, 57), (57, 54, 53, 58), (58, 53, 52, 59), (59, 52, 51, 60), (60, 51, 49, 56), (35, 49, 51, 52, 53, 54, 50, 37, 39, 40, 41, 42, 38, 135, 121, 124), (135, 38, 43, 34, 136, 132), (55, 44, 37, 50), (60, 56, 36, 34, 43, 45, 46, 47, 48, 44, 55, 57, 58, 59), (36, 56, 49, 35), (61, 62, 63, 137, 120, 117), (64, 71, 75, 66), (66, 75, 74, 67), (67, 74, 73, 68), (68, 73, 72, 69), (69, 72, 70, 65), (82, 77, 81, 84), (84, 81, 80, 85), (85, 80, 79, 86), (86, 79, 78, 87), (87, 78, 76, 83), (81, 77, 64, 66, 67, 68, 69, 65, 61, 117, 118, 134, 76, 78, 79, 80), (61, 65, 70, 62), (82, 71, 64, 77), (87, 83, 63, 62, 70, 72, 73, 74, 75, 71, 82, 84, 85, 86), (63, 83, 76, 134, 133, 137), (119, 88, 89, 116), (92, 99, 103, 94), (94, 103, 102, 95), (95, 102, 101, 96), (96, 101, 100, 97), (97, 100, 98, 93), (110, 105, 109, 112), (112, 109, 108, 113), (113, 108, 107, 114), (114, 107, 106, 115), (115, 106, 104, 111), (5, 127, 128, 126, 104, 106, 107, 108, 109, 105, 92, 94, 95, 96, 97, 93, 88, 119), (88, 93, 98, 89), (110, 99, 92, 105), (0, 116, 89, 98, 100, 101, 102, 103, 99, 110, 112, 113, 114, 115, 111, 131), (131, 111, 104, 126)])
_uv = me_cube_009.uv_layers.new(name='UVMap')
_uv.uv.foreach_set('vector', [0.625, 0.0, 0.625, 0.25, 0.375, 0.25, 0.375, 0.0, 0.625, 0.0, 0.625, 0.0, 0.625, 0.2629, 0.625, 0.2629, 0.625, 0.4871, 0.625, 0.4871, 0.625, 0.5, 0.375, 0.5, 0.375, 0.4871, 0.375, 0.4871, 0.375, 0.2629, 0.375, 0.2629, 0.375, 0.25, 0.625, 0.25, 0.375, 0.25, 0.375, 0.25, 0.375, 0.25, 0.375, 0.25, 0.375, 0.4871, 0.375, 0.5, 0.375, 0.5, 0.375, 0.4871, 0.375, 0.25, 0.375, 0.25, 0.375, 0.2629, 0.375, 0.2629, 0.375, 0.25, 0.375, 0.25, 0.375, 0.25, 0.375, 0.25, 0.625, 0.75, 0.375, 0.75, 0.375, 0.5, 0.625, 0.5, 0.625, 0.75, 0.625, 0.75, 0.375, 0.75, 0.625, 0.75, 0.625, 1.0, 0.375, 1.0, 0.375, 0.9871, 0.375, 0.9871, 0.375, 0.7629, 0.375, 0.7629, 0.375, 0.7629, 0.375, 0.7629, 0.375, 0.75, 0.375, 0.75, 0.375, 0.9871, 0.375, 0.9871, 0.375, 1.0, 0.375, 1.0, 0.1379, 0.5, 0.3621, 0.5, 0.3621, 0.75, 0.1379, 0.75, 0.875, 0.75, 0.875, 0.75, 0.625, 0.75, 0.625, 0.75, 0.6379, 0.75, 0.6379, 0.5, 0.8621, 0.5, 0.8621, 0.75, 0.375, 0.5, 0.375, 0.75, 0.375, 0.75, 0.375, 0.5, 0.7882, 0.75, 0.7882, 0.5, 0.815, 0.5, 0.815, 0.75, 0.815, 0.75, 0.815, 0.5, 0.875, 0.5, 0.875, 0.75, 0.625, 0.0, 0.6167, 0.2679, 0.5892, 0.2555, 0.5892, 0.0, 0.5892, 0.0, 0.5892, 0.2555, 0.565, 0.2514, 0.565, 0.0, 0.565, 0.0, 0.565, 0.2514, 0.5382, 0.25, 0.5382, 0.0, 0.6829, 0.4711, 0.6829, 0.7789, 0.6636, 0.77, 0.6636, 0.48, 0.6636, 0.48, 0.6636, 0.77, 0.6433, 0.7619, 0.6433, 0.4881, 0.6433, 0.4881, 0.6433, 0.7619, 0.5892, 0.7555, 0.5892, 0.4945, 0.5892, 0.4945, 0.5892, 0.7555, 0.565, 0.7514, 0.5892, 0.7555, 0.565, 0.4986, 0.565, 0.7514, 0.5382, 0.75, 0.5382, 0.5, 0.6636, 0.77, 0.6829, 0.7789, 0.625, 0.9132, 0.6208, 0.94, 0.6084, 0.9642, 0.5892, 0.9834, 0.565, 0.9958, 0.5382, 1.0, 0.375, 1.0, 0.375, 0.75, 0.375, 0.75, 0.375, 0.75, 0.5382, 0.75, 0.565, 0.7514, 0.5892, 0.7555, 0.6433, 0.7619, 0.5382, 0.0, 0.5382, 0.25, 0.375, 0.25, 0.375, 0.0, 0.6829, 0.4711, 0.7882, 0.5, 0.7882, 0.75, 0.6829, 0.7789, 0.375, 0.5, 0.375, 0.5, 0.375, 0.25, 0.5382, 0.25, 0.565, 0.2514, 0.5892, 0.2555, 0.6167, 0.2679, 0.6208, 0.31, 0.625, 0.3368, 0.6829, 0.4711, 0.6636, 0.48, 0.6433, 0.4881, 0.5892, 0.4945, 0.565, 0.4986, 0.5382, 0.5, 0.375, 0.5, 0.375, 0.5, 0.5382, 0.5, 0.5382, 0.75, 0.375, 0.75, 0.125, 0.5, 0.375, 0.5, 0.375, 0.75, 0.375, 0.75, 0.375, 0.5, 0.125, 0.5, 0.7882, 0.75, 0.7882, 0.5, 0.815, 0.5, 0.815, 0.75, 0.815, 0.75, 0.815, 0.5, 0.875, 0.5, 0.875, 0.75, 0.625, 6.946e-07, 0.6167, 0.2679, 0.5892, 0.2555, 0.5892, 6.549e-07, 0.5892, 6.701e-07, 0.5892, 0.2555, 0.565, 0.2514, 0.565, 6.444e-07, 0.565, 6.444e-07, 0.565, 0.2514, 0.5382, 0.25, 0.5382, 6.407e-07, 0.6829, 0.4711, 0.6829, 0.7789, 0.6636, 0.77, 0.6636, 0.48, 0.6636, 0.48, 0.6636, 0.77, 0.6433, 0.7619, 0.6433, 0.4881, 0.6433, 0.4881, 0.6433, 0.7619, 0.5892, 0.7555, 0.5892, 0.4945, 0.5892, 0.4945, 0.5892, 0.7555, 0.565, 0.7514, 0.5892, 0.7555, 0.565, 0.4986, 0.565, 0.7514, 0.5382, 0.75, 0.5382, 0.5, 0.375, 0.75, 0.5382, 0.75, 0.565, 0.7514, 0.5892, 0.7555, 0.6433, 0.7619, 0.6636, 0.77, 0.6829, 0.7789, 0.625, 0.9132, 0.6208, 0.94, 0.6084, 0.9642, 0.5892, 0.9834, 0.565, 0.9958, 0.5382, 1.0, 0.3751, 1.0, 0.3751, 0.75, 0.375, 0.75, 0.3751, 0.0, 0.5382, 0.0, 0.5382, 0.25, 0.375, 0.25, 0.375, 0.25, 0.3751, 0.25, 0.6829, 0.4711, 0.7882, 0.5, 0.7882, 0.75, 0.6829, 0.7789, 0.565, 0.4986, 0.5382, 0.5, 0.375, 0.5, 0.375, 0.25, 0.5382, 0.25, 0.565, 0.2514, 0.5892, 0.2555, 0.6167, 0.2679, 0.6208, 0.31, 0.625, 0.3368, 0.6829, 0.4711, 0.6636, 0.48, 0.6433, 0.4881, 0.5892, 0.4945, 0.375, 0.5, 0.5382, 0.5, 0.5382, 0.75, 0.375, 0.75, 0.125, 0.75, 0.125, 0.5, 0.375, 0.5, 0.375, 0.5, 0.125, 0.5, 0.125, 0.75, 0.7882, 0.75, 0.7882, 0.5, 0.815, 0.5, 0.815, 0.75, 0.815, 0.75, 0.815, 0.5, 0.875, 0.5, 0.875, 0.75, 0.625, 6.946e-07, 0.6167, 0.2679, 0.5892, 0.2555, 0.5892, 6.549e-07, 0.5892, 6.701e-07, 0.5892, 0.2555, 0.565, 0.2514, 0.565, 6.444e-07, 0.565, 6.444e-07, 0.565, 0.2514, 0.5382, 0.25, 0.5382, 6.407e-07, 0.6829, 0.4711, 0.6829, 0.7789, 0.6636, 0.77, 0.6636, 0.48, 0.6636, 0.48, 0.6636, 0.77, 0.6433, 0.7619, 0.6433, 0.4881, 0.6433, 0.4881, 0.6433, 0.7619, 0.5892, 0.7555, 0.5892, 0.4945, 0.5892, 0.4945, 0.5892, 0.7555, 0.565, 0.7514, 0.5892, 0.7555, 0.565, 0.4986, 0.565, 0.7514, 0.5382, 0.75, 0.5382, 0.5, 0.6636, 0.77, 0.6829, 0.7789, 0.625, 0.9132, 0.6208, 0.94, 0.6084, 0.9642, 0.5892, 0.9834, 0.565, 0.9958, 0.5382, 1.0, 0.375, 1.0, 0.375, 1.0, 0.3751, 1.0, 0.3751, 0.75, 0.5382, 0.75, 0.565, 0.7514, 0.5892, 0.7555, 0.6433, 0.7619, 0.375, 6.109e-07, 0.5382, 0.0, 0.5382, 0.25, 0.375, 0.25, 0.6829, 0.4711, 0.7882, 0.5, 0.7882, 0.75, 0.6829, 0.7789, 0.565, 0.4986, 0.5382, 0.5, 0.375, 0.5, 0.375, 0.25, 0.5382, 0.25, 0.565, 0.2514, 0.5892, 0.2555, 0.6167, 0.2679, 0.6208, 0.31, 0.625, 0.3368, 0.6829, 0.4711, 0.6636, 0.48, 0.6433, 0.4881, 0.5892, 0.4945, 0.375, 0.5, 0.5382, 0.5, 0.5382, 0.75, 0.3751, 0.75, 0.3751, 0.5, 0.375, 0.5, 0.125, 0.75, 0.125, 0.75, 0.125, 0.5, 0.125, 0.5, 0.7882, 0.75, 0.7882, 0.5, 0.815, 0.5, 0.815, 0.75, 0.815, 0.75, 0.815, 0.5, 0.875, 0.5, 0.875, 0.75, 0.625, 0.0, 0.6167, 0.2679, 0.5892, 0.2555, 0.5892, 0.0, 0.5892, 0.0, 0.5892, 0.2555, 0.565, 0.2514, 0.565, 0.0, 0.565, 0.0, 0.565, 0.2514, 0.5382, 0.25, 0.5382, 0.0, 0.6829, 0.4711, 0.6829, 0.7789, 0.6636, 0.77, 0.6636, 0.48, 0.6636, 0.48, 0.6636, 0.77, 0.6433, 0.7619, 0.6433, 0.4881, 0.6433, 0.4881, 0.6433, 0.7619, 0.5892, 0.7555, 0.5892, 0.4945, 0.5892, 0.4945, 0.5892, 0.7555, 0.565, 0.7514, 0.5892, 0.7555, 0.565, 0.4986, 0.565, 0.7514, 0.5382, 0.75, 0.5382, 0.5, 0.3753, 1.0, 0.3753, 1.0, 0.3753, 0.9997, 0.3753, 0.75, 0.5382, 0.75, 0.565, 0.7514, 0.5892, 0.7555, 0.6433, 0.7619, 0.6636, 0.77, 0.6829, 0.7789, 0.625, 0.9132, 0.6208, 0.94, 0.6084, 0.9642, 0.5892, 0.9834, 0.565, 0.9958, 0.5382, 1.0, 0.375, 1.0, 0.375, 1.0, 0.375, 0.0, 0.5382, 0.0, 0.5382, 0.25, 0.375, 0.25, 0.6829, 0.4711, 0.7882, 0.5, 0.7882, 0.75, 0.6829, 0.7789, 0.3753, 0.25, 0.375, 0.25, 0.375, 0.25, 0.5382, 0.25, 0.565, 0.2514, 0.5892, 0.2555, 0.6167, 0.2679, 0.6208, 0.31, 0.625, 0.3368, 0.6829, 0.4711, 0.6636, 0.48, 0.6433, 0.4881, 0.5892, 0.4945, 0.565, 0.4986, 0.5382, 0.5, 0.3753, 0.5, 0.3753, 0.5, 0.5382, 0.5, 0.5382, 0.75, 0.3753, 0.75])
me_cube_009.materials.append(None)
me_cube_009.update()
me_cube_010 = bpy.data.meshes.new('Cube.010')
me_cube_010.from_pydata([(-82.5, -5.714, -50.0), (-82.5, -5.714, 50.0), (-82.5, 4.0, -50.0), (-82.5, 4.0, 50.0), (82.5, -5.714, -50.0), (82.5, -5.714, 50.0), (82.5, 4.0, -50.0), (82.5, 4.0, 50.0)], [], [(0, 1, 3, 2), (2, 3, 7, 6), (6, 7, 5, 4), (4, 5, 1, 0), (2, 6, 4, 0), (7, 3, 1, 5)])
_uv = me_cube_010.uv_layers.new(name='UVMap')
_uv.uv.foreach_set('vector', [0.375, 0.0, 0.625, 0.0, 0.625, 0.25, 0.375, 0.25, 0.375, 0.25, 0.625, 0.25, 0.625, 0.5, 0.375, 0.5, 0.375, 0.5, 0.625, 0.5, 0.625, 0.75, 0.375, 0.75, 0.375, 0.75, 0.625, 0.75, 0.625, 1.0, 0.375, 1.0, 0.125, 0.5, 0.375, 0.5, 0.375, 0.75, 0.125, 0.75, 0.625, 0.5, 0.875, 0.5, 0.875, 0.75, 0.625, 0.75])
me_cube_010.update()
me_cube_008 = bpy.data.meshes.new('Cube.008')
me_cube_008.from_pydata([(70.5, 7.0, -8.0), (70.5, 7.0, 50.0), (70.5, 15.0, -8.0), (70.5, 15.0, 50.0), (82.5, 7.0, -8.0), (82.5, 7.0, 50.0), (82.5, 15.0, -8.0), (82.5, 15.0, 50.0)], [], [(0, 1, 3, 2), (2, 3, 7, 6), (6, 7, 5, 4), (4, 5, 1, 0), (2, 6, 4, 0), (7, 3, 1, 5)])
_uv = me_cube_008.uv_layers.new(name='UVMap')
_uv.uv.foreach_set('vector', [0.375, 0.0, 0.625, 0.0, 0.625, 0.25, 0.375, 0.25, 0.375, 0.25, 0.625, 0.25, 0.625, 0.5, 0.375, 0.5, 0.375, 0.5, 0.625, 0.5, 0.625, 0.75, 0.375, 0.75, 0.375, 0.75, 0.625, 0.75, 0.625, 1.0, 0.375, 1.0, 0.125, 0.5, 0.375, 0.5, 0.375, 0.75, 0.125, 0.75, 0.625, 0.5, 0.875, 0.5, 0.875, 0.75, 0.625, 0.75])
me_cube_008.update()
me_cube_005 = bpy.data.meshes.new('Cube.005')
me_cube_005.from_pydata([(-48.08, -11.08, -45.0), (-48.08, -12.0, -44.08), (-49.0, -11.08, -44.08), (-48.08, -12.0, 44.08), (-48.08, -11.08, 45.0), (-49.0, -11.08, 44.08), (-48.08, 11.08, -45.0), (-49.0, 11.08, -44.08), (-48.08, 12.0, -44.08), (-48.08, 11.08, 45.0), (-48.08, 12.0, 44.08), (-49.0, 11.08, 44.08), (48.08, -11.08, -45.0), (49.0, -11.08, -44.08), (48.08, -12.0, -44.08), (48.08, -11.08, 45.0), (48.08, -12.0, 44.08), (49.0, -11.08, 44.08), (48.08, 11.08, -45.0), (48.08, 12.0, -44.08), (49.0, 11.08, -44.08), (48.08, 11.08, 45.0), (49.0, 11.08, 44.08), (48.08, 12.0, 44.08)], [], [(0, 1, 2), (3, 4, 5), (6, 7, 8), (9, 10, 11), (12, 13, 14), (15, 16, 17), (18, 19, 20), (21, 22, 23), (6, 0, 2, 7), (1, 3, 5, 2), (4, 9, 11, 5), (10, 8, 7, 11), (18, 6, 8, 19), (9, 21, 23, 10), (22, 20, 19, 23), (12, 18, 20, 13), (21, 15, 17, 22), (16, 14, 13, 17), (0, 12, 14, 1), (15, 4, 3, 16), (6, 18, 12, 0), (2, 5, 11, 7), (14, 16, 3, 1), (21, 9, 4, 15), (8, 10, 23, 19), (20, 22, 17, 13)])
_uv = me_cube_005.uv_layers.new(name='UVMap')
_uv.uv.foreach_set('vector', [0.1274, 0.7404, 0.1274, 0.75, 0.125, 0.7404, 0.6224, 0.0, 0.625, 0.009627, 0.6224, 0.009627, 0.1274, 0.5096, 0.125, 0.5096, 0.1274, 0.5, 0.625, 0.2444, 0.6224, 0.2518, 0.6224, 0.2404, 0.3726, 0.7404, 0.3769, 0.7404, 0.3751, 0.7512, 0.6262, 0.7464, 0.6224, 0.7524, 0.6224, 0.7428, 0.3726, 0.5096, 0.3751, 0.4988, 0.3769, 0.5096, 0.6262, 0.5036, 0.6224, 0.5072, 0.6224, 0.4976, 0.1274, 0.5096, 0.1274, 0.7404, 0.125, 0.7404, 0.125, 0.5096, 0.3776, 0.0, 0.6224, 0.0, 0.6224, 0.009627, 0.3776, 0.009627, 0.625, 0.009627, 0.625, 0.2444, 0.6224, 0.2404, 0.6224, 0.009627, 0.6224, 0.2518, 0.3776, 0.2524, 0.3776, 0.2404, 0.6224, 0.2404, 0.3726, 0.5096, 0.1274, 0.5096, 0.1274, 0.5, 0.3751, 0.4988, 0.625, 0.2444, 0.6262, 0.5036, 0.6224, 0.4976, 0.6224, 0.2518, 0.6224, 0.5072, 0.3769, 0.5096, 0.3751, 0.4988, 0.6224, 0.4976, 0.3726, 0.7404, 0.3726, 0.5096, 0.3769, 0.5096, 0.3769, 0.7404, 0.6262, 0.5036, 0.6262, 0.7464, 0.6224, 0.7428, 0.6224, 0.5072, 0.6224, 0.7524, 0.3751, 0.7512, 0.3769, 0.7404, 0.6224, 0.7428, 0.1274, 0.7404, 0.3726, 0.7404, 0.3751, 0.7512, 0.1274, 0.75, 0.6262, 0.7464, 0.625, 0.9976, 0.6224, 0.9976, 0.6224, 0.7524, 0.1274, 0.5096, 0.3726, 0.5096, 0.3726, 0.7404, 0.1274, 0.7404, 0.3776, 0.009627, 0.6224, 0.009627, 0.6224, 0.2404, 0.3776, 0.2404, 0.3751, 0.7512, 0.6224, 0.7524, 0.6224, 0.9976, 0.3776, 0.9976, 0.6262, 0.5036, 0.8726, 0.5096, 0.8726, 0.7404, 0.6262, 0.7464, 0.3776, 0.2524, 0.6224, 0.2518, 0.6224, 0.4976, 0.3751, 0.4988, 0.3769, 0.5096, 0.6224, 0.5072, 0.6224, 0.7428, 0.3769, 0.7404])
me_cube_005.update()
me_cube_006 = bpy.data.meshes.new('Cube.006')
me_cube_006.from_pydata([(-32.68, -8.679, -51.0), (-32.68, -10.0, -49.68), (-34.0, -8.679, -49.68), (-32.68, -10.0, 49.68), (-32.68, -8.679, 51.0), (-34.0, -8.679, 49.68), (-32.68, 8.679, -51.0), (-34.0, 8.679, -49.68), (-32.68, 10.0, -49.68), (-32.68, 8.679, 51.0), (-32.68, 10.0, 49.68), (-34.0, 8.679, 49.68), (32.68, -8.679, -51.0), (34.0, -8.679, -49.68), (32.68, -10.0, -49.68), (32.68, -8.679, 51.0), (32.68, -10.0, 49.68), (34.0, -8.679, 49.68), (32.68, 8.679, -51.0), (32.68, 10.0, -49.68), (34.0, 8.679, -49.68), (32.68, 8.679, 51.0), (34.0, 8.679, 49.68), (32.68, 10.0, 49.68)], [], [(0, 1, 2), (3, 4, 5), (6, 7, 8), (9, 10, 11), (12, 13, 14), (15, 16, 17), (18, 19, 20), (21, 22, 23), (6, 0, 2, 7), (1, 3, 5, 2), (4, 9, 11, 5), (10, 8, 7, 11), (18, 6, 8, 19), (9, 21, 23, 10), (22, 20, 19, 23), (12, 18, 20, 13), (21, 15, 17, 22), (16, 14, 13, 17), (0, 12, 14, 1), (15, 4, 3, 16), (6, 18, 12, 0), (2, 5, 11, 7), (14, 16, 3, 1), (21, 9, 4, 15), (8, 10, 23, 19), (20, 22, 17, 13)])
_uv = me_cube_006.uv_layers.new(name='UVMap')
_uv.uv.foreach_set('vector', [0.1299, 0.7335, 0.1299, 0.75, 0.125, 0.7335, 0.6218, 0.0, 0.625, 0.01651, 0.6218, 0.01651, 0.1299, 0.5165, 0.125, 0.5165, 0.1299, 0.5, 0.625, 0.2406, 0.6218, 0.2536, 0.6218, 0.2335, 0.3701, 0.7335, 0.3774, 0.7335, 0.3742, 0.7524, 0.6274, 0.7442, 0.6218, 0.7549, 0.6218, 0.7376, 0.3701, 0.5165, 0.3742, 0.4976, 0.3774, 0.5165, 0.6274, 0.5058, 0.6218, 0.5124, 0.6218, 0.4951, 0.1299, 0.5165, 0.1299, 0.7335, 0.125, 0.7335, 0.125, 0.5165, 0.3782, 0.0, 0.6218, 0.0, 0.6218, 0.01651, 0.3782, 0.01651, 0.625, 0.01651, 0.625, 0.2406, 0.6218, 0.2335, 0.6218, 0.01651, 0.6218, 0.2536, 0.3782, 0.2549, 0.3782, 0.2335, 0.6218, 0.2335, 0.3701, 0.5165, 0.1299, 0.5165, 0.1299, 0.5, 0.3742, 0.4976, 0.625, 0.2406, 0.6274, 0.5058, 0.6218, 0.4951, 0.6218, 0.2536, 0.6218, 0.5124, 0.3774, 0.5165, 0.3742, 0.4976, 0.6218, 0.4951, 0.3701, 0.7335, 0.3701, 0.5165, 0.3774, 0.5165, 0.3774, 0.7335, 0.6274, 0.5058, 0.6274, 0.7442, 0.6218, 0.7376, 0.6218, 0.5124, 0.6218, 0.7549, 0.3742, 0.7524, 0.3774, 0.7335, 0.6218, 0.7376, 0.1299, 0.7335, 0.3701, 0.7335, 0.3742, 0.7524, 0.1299, 0.75, 0.6274, 0.7442, 0.625, 0.9951, 0.6218, 0.9951, 0.6218, 0.7549, 0.1299, 0.5165, 0.3701, 0.5165, 0.3701, 0.7335, 0.1299, 0.7335, 0.3782, 0.01651, 0.6218, 0.01651, 0.6218, 0.2335, 0.3782, 0.2335, 0.3742, 0.7524, 0.6218, 0.7549, 0.6218, 0.9951, 0.3782, 0.9951, 0.6274, 0.5058, 0.8701, 0.5165, 0.8701, 0.7335, 0.6274, 0.7442, 0.3782, 0.2549, 0.6218, 0.2536, 0.6218, 0.4951, 0.3742, 0.4976, 0.3774, 0.5165, 0.6218, 0.5124, 0.6218, 0.7376, 0.3774, 0.7335])
me_cube_006.update()

# ---- objects
ob_display_cover = bpy.data.objects.new('Display-cover', me_cube_007)
ob_back_cover = bpy.data.objects.new('Back-cover', me_cube_004)
ob_cube = bpy.data.objects.new('Cube', me_cube_011)
ob_cube_001 = bpy.data.objects.new('Cube.001', me_cube_012)
ob_cube_002 = bpy.data.objects.new('Cube.002', me_cube_013)
ob_monitor_display = bpy.data.objects.new('Monitor-display', me_cube)
ob_monitor_pcb = bpy.data.objects.new('Monitor-PCB', me_cube_001)
ob_monitor_aio = bpy.data.objects.new('Monitor-AIO', me_cube_002)
ob_monitor_pcb_001 = bpy.data.objects.new('Monitor-PCB.001', me_cube_009)
ob_monitor_display_001 = bpy.data.objects.new('Monitor-display.001', me_cube_010)
ob_monitor_aio_001 = bpy.data.objects.new('Monitor-AIO.001', me_cube_008)
ob_pi = bpy.data.objects.new('pi', me_cube_005)
ob_power = bpy.data.objects.new('power', me_cube_006)

# ---- transforms, parenting, visibility, modifiers, constraints
ob_display_cover.location = (0.0, -2.0, 59.0)
ob_back_cover.location = (0.0, 7.0, 0.0)
_m = ob_back_cover.modifiers.new('Boolean', 'BOOLEAN')
_m.object = ob_cube
_m = ob_back_cover.modifiers.new('Boolean.001', 'BOOLEAN')
_m.object = ob_monitor_aio
_m = ob_back_cover.modifiers.new('Boolean.002', 'BOOLEAN')
_m.object = ob_cube_002
_m = ob_back_cover.modifiers.new('Boolean.003', 'BOOLEAN')
_m.object = ob_cube_001
_m = ob_back_cover.modifiers.new('Boolean.004', 'BOOLEAN')
_m.object = ob_power
ob_cube.location = (-81.0, 35.11, 57.0)
ob_cube_001.location = (80.0, 33.0, 58.0)
ob_cube_001.scale = (1.0, 1.0, -9.874)
ob_cube_002.location = (0.0, 9.0, 57.5)
ob_monitor_display.location = (0.0, 0.0, 0.0)
ob_monitor_display.hide_render = True
ob_monitor_pcb.location = (0.0, 0.0, 0.0)
ob_monitor_aio.location = (0.0, 0.0, 0.0)
ob_monitor_pcb_001.location = (0.0, 0.0, 0.0)
ob_monitor_pcb_001.scale = (1.01, 1.05, 1.01)
ob_monitor_display_001.location = (0.0, 0.0, 0.0)
ob_monitor_display_001.scale = (1.01, 1.05, 1.01)
ob_monitor_display_001.hide_render = True
ob_monitor_aio_001.location = (0.0, 0.0, 0.0)
ob_monitor_aio_001.scale = (1.05, 1.05, 1.05)
ob_pi.location = (-33.0, 24.11, 13.0)
ob_power.location = (51.0, 26.11, 0.0)

# ---- collection membership
scene.collection.objects.link(ob_display_cover)
scene.collection.objects.link(ob_back_cover)
scene.collection.objects.link(ob_cube)
scene.collection.objects.link(ob_cube_001)
scene.collection.objects.link(ob_cube_002)
col_exact_scale.objects.link(ob_monitor_display)
col_exact_scale.objects.link(ob_monitor_pcb)
col_exact_scale.objects.link(ob_monitor_aio)
col_scale_1_01x.objects.link(ob_monitor_pcb_001)
col_scale_1_01x.objects.link(ob_monitor_display_001)
col_scale_1_01x.objects.link(ob_monitor_aio_001)
col_internals.objects.link(ob_pi)
col_internals.objects.link(ob_power)
def _layer_coll(name, lc=None):
    lc = lc or bpy.context.view_layer.layer_collection
    for c in lc.children:
        if c.name == name: return c
        r = _layer_coll(name, c)
        if r: return r
_layer_coll('Scale 1.01x').exclude = True
_layer_coll('Internals').exclude = True

# ---- scene / render settings (as saved in the file)
scene.frame_start = 1; scene.frame_end = 250; scene.frame_set(0)
scene.render.engine = 'BLENDER_EEVEE_NEXT'
scene.render.bake_bias = 0.0
scene.render.bake_samples = 0
scene.cycles.sampling_pattern = 'TABULATED_SOBOL'
scene.eevee.use_volume_custom_range = False
scene.unit_settings.scale_length = 0.001
bpy.context.view_layer.update()

# ---- added for rendering (the .blend has no active camera and no usable light): camera, sun
cam_auto = bpy.data.cameras.new('AutoCamera')
cam_auto.lens = 50.0
cam_auto.sensor_width = 36.0
cam_auto.clip_end = 3707.52
ob_auto_camera = bpy.data.objects.new('AutoCamera', cam_auto)
scene.collection.objects.link(ob_auto_camera)
ob_auto_camera.location = (213.756, -240.507, 167.941)
ob_auto_camera.rotation_euler = (1.09748, -7.21219e-08, 0.694738)
scene.camera = ob_auto_camera
light_auto_sun = bpy.data.lights.new('AutoSun', 'SUN')
light_auto_sun.energy = 3.0
light_auto_sun.angle = 0.0523599
ob_auto_sun = bpy.data.objects.new('AutoSun', light_auto_sun)
scene.collection.objects.link(ob_auto_sun)
ob_auto_sun.rotation_euler = (0.872665, 0.174533, 0.523599)
bpy.context.view_layer.update()
